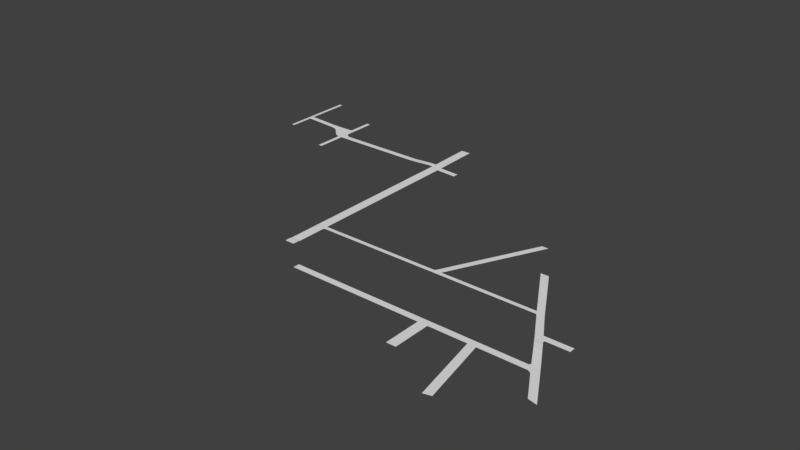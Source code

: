 # Source: Jalan.blend  (saved by Blender 2.79.0; exported with 4.5.12 LTS)
import bpy
from mathutils import Matrix  # noqa: F401  (used for matrix-valued properties, if any)

bpy.ops.wm.read_factory_settings(use_empty=True)
scene = bpy.context.scene
scene.name = 'Scene'

# ---- collections
col_collection_1 = bpy.data.collections.new('Collection 1'); scene.collection.children.link(col_collection_1)

# ---- materials (node trees are filled in below, after node groups)
mat_material_001 = bpy.data.materials.new('Material.001')
mat_material_001.alpha_threshold = 0.0
mat_material_001.use_transparent_shadow = False
mat_material_001.roughness = 0.5
mat_material_001.specular_intensity = 0.0

# ---- material node trees

# ---- world
world_world = bpy.data.worlds.new('World'); scene.world = world_world
world_world.color = (0.05088, 0.05088, 0.05088)
world_world.use_sun_shadow = False
world_world.sun_shadow_jitter_overblur = 0.0
world_world.cycles.sampling_method = 'MANUAL'

# ---- meshes
me_plane = bpy.data.meshes.new('Plane')
me_plane.from_pydata([(-43.0, -0.3066, 0.0), (15.22, -0.3066, 0.0), (-43.0, 4.0, 0.0), (15.22, 4.0, 0.0), (22.87, -0.3066, 0.0), (22.87, 4.0, 0.0), (54.0, -0.3066, 0.0), (54.0, 4.0, 0.0), (16.0, 72.72, -1.693), (41.64, 74.61, -1.693), (14.74, 79.84, -1.693), (34.42, 87.77, -1.693), (22.87, 43.59, -1.693), (16.0, 43.59, -1.693), (80.06, 74.61, -1.693), (41.64, 79.84, -1.693), (80.06, 79.84, -1.693), (34.42, 234.3, 0.0), (39.75, 246.6, 0.0), (46.87, 246.6, 0.0), (41.59, 273.5, 0.0), (48.71, 273.5, 0.0), (-21.23, 233.3, 0.0), (-21.23, 245.6, 0.0), (41.64, 234.3, 0.0), (247.5, 234.3, 1.236e-06), (247.5, 246.6, 1.236e-06), (252.5, 234.3, 1.236e-06), (252.5, 246.6, 1.236e-06), (300.7, 234.3, 0.4985), (300.7, 246.6, 0.4985), (247.5, 374.2, 1.236e-06), (252.5, 374.2, 1.236e-06), (247.5, 400.5, 1.236e-06), (252.5, 406.3, 1.236e-06), (247.5, 408.8, 1.236e-06), (252.5, 530.0, 1.236e-06), (247.5, 527.0, 1.236e-06), (131.9, 457.0, 1.179e-06), (131.7, 465.3, 1.179e-06), (252.5, 539.3, 1.239e-06), (288.0, 561.0, 1.28e-06), (280.6, 556.6, 1.273e-06), (280.6, 590.6, 1.26e-06), (288.0, 590.6, 1.263e-06), (328.2, 574.4, -0.762), (328.2, 584.7, -0.762), (336.2, 579.1, -0.762), (374.7, 611.6, -0.762), (372.3, 600.6, -0.762), (328.2, 516.3, -0.762), (336.2, 518.6, -0.762), (422.0, 534.9, -0.762), (336.2, 508.7, -0.762), (328.2, 449.2, -0.762), (336.2, 461.0, -0.762), (383.2, 461.0, -0.762), (336.2, 449.2, -0.762), (328.2, 281.7, -0.762), (336.2, 281.7, -0.762), (383.2, 449.2, -0.762), (424.5, 525.3, -0.762), (182.4, 488.7, 1.236e-06), (182.4, 498.7, 1.239e-06), (24.37, 50.98, -1.693), (39.58, 68.59, -1.693), (27.8, 56.74, -1.693), (33.97, 62.62, -1.693), (27.14, 79.84, -1.693), (33.26, 84.1, -1.693), (30.83, 81.07, -1.693), (-15.96, 74.61, -1.693), (-15.96, 79.84, -1.693), (14.74, 74.61, -1.693), (34.42, 200.4, -1.693), (41.64, 200.4, -1.693), (41.64, 227.7, 0.0), (34.42, 227.7, 4.287e-09), (16.0, 4.0, 0.0), (23.77, 4.0, 0.0), (16.0, 79.84, -1.693), (16.0, 74.61, -1.693), (34.42, 79.84, -1.693), (41.64, 87.77, -1.693), (22.87, 41.15, -1.649), (16.0, 41.15, -1.649), (16.0, 8.104, -0.07307), (22.87, 8.104, -0.07307), (22.87, 12.33, -0.2746), (16.0, 12.33, -0.2746), (291.6, 563.1, 1.292e-06), (291.6, 553.3, 0.003751), (306.3, 562.0, 1.306e-06), (306.4, 571.9, 1.306e-06), (293.7, 564.4, 0.2493), (293.7, 554.6, 0.2493), (303.9, 560.6, 0.2493), (303.9, 570.4, 0.2493), (293.9, 246.6, 0.4985), (293.9, 234.3, 0.4985), (290.9, 246.6, 1.069e-06), (290.9, 234.3, 1.236e-06), (247.5, 536.4, 1.239e-06), (287.9, 551.3, 1.28e-06), (280.6, 547.0, 1.273e-06), (336.2, 589.3, -0.762), (328.2, 506.6, -0.762), (328.2, 461.0, -0.762), (252.5, 397.9, 1.236e-06), (16.0, -0.3066, 0.0), (23.77, -0.3066, 0.0), (16.0, 4.744, -0.01324), (22.87, 4.744, -0.01324), (34.42, 234.0, 1.555e-10), (41.64, 234.0, 0.0), (39.53, 246.6, 0.0), (34.22, 234.3, 0.0), (46.88, 246.8, 0.0), (39.76, 246.8, 0.0), (41.88, 234.3, 0.0), (47.11, 246.6, 0.0), (247.0, 234.3, 1.236e-06), (247.0, 246.6, 1.236e-06), (253.9, 246.6, 1.236e-06), (253.9, 234.3, 1.236e-06), (252.5, 248.1, 1.236e-06), (247.5, 247.1, 1.236e-06), (252.5, 396.6, 1.236e-06), (247.5, 399.0, 1.236e-06), (247.1, 409.0, 1.235e-06), (246.5, 401.0, 1.235e-06), (252.5, 406.7, 1.236e-06), (247.5, 409.2, 1.236e-06), (252.5, 529.1, 1.236e-06), (247.5, 526.5, 1.236e-06), (247.0, 536.1, 1.239e-06), (247.0, 526.7, 1.236e-06), (253.2, 530.4, 1.237e-06), (253.1, 539.7, 1.24e-06), (288.0, 562.6, 1.28e-06), (280.6, 557.2, 1.273e-06), (280.1, 546.6, 1.272e-06), (280.1, 556.3, 1.273e-06), (289.9, 552.4, 0.0005696), (289.9, 562.2, 1.282e-06), (326.3, 573.4, -0.6954), (326.3, 583.6, -0.6954), (328.2, 572.1, -0.762), (336.2, 576.7, -0.762), (338.8, 580.7, -0.762), (338.9, 590.9, -0.762)], [], [(15, 9, 14, 16), (17, 24, 19, 18), (118, 117, 21, 20), (116, 115, 23, 22), (122, 121, 25, 26), (26, 25, 27, 28), (98, 99, 29, 30), (126, 125, 32, 31), (128, 127, 108, 33), (134, 133, 36, 37), (130, 129, 39, 38), (37, 36, 40, 102), (140, 139, 44, 43), (146, 145, 45, 46), (150, 149, 49, 48), (148, 147, 50, 51), (53, 106, 107, 55), (57, 54, 58, 59), (55, 57, 60, 56), (51, 53, 61, 52), (136, 135, 63, 62), (114, 113, 77, 76), (76, 77, 74, 75), (111, 78, 5, 112), (8, 81, 73), (80, 10, 73, 81), (65, 9, 81, 8, 13, 12, 64, 66, 67), (70, 82, 69), (70, 68, 82), (11, 82, 15, 83), (69, 82, 11), (15, 82, 9), (74, 11, 83, 75), (82, 68, 9), (80, 81, 9, 68), (13, 85, 84, 12), (89, 86, 87, 88), (85, 89, 88, 84), (144, 143, 91, 90), (97, 96, 92, 93), (90, 91, 95, 94), (94, 95, 96, 97), (100, 101, 99, 98), (123, 124, 101, 100), (42, 104, 103, 41), (142, 141, 104, 42), (33, 108, 34, 35), (55, 107, 54, 57), (51, 50, 106, 53), (46, 45, 47, 105), (72, 71, 73, 10), (2, 0, 1, 3), (78, 3, 1, 109), (4, 5, 78, 109), (79, 5, 4, 110), (6, 7, 79, 110), (86, 111, 112, 87), (78, 111, 3), (5, 79, 112), (24, 17, 113, 114), (17, 18, 115, 116), (17, 116, 113), (18, 19, 117, 118), (18, 118, 115), (19, 24, 119, 120), (24, 114, 119), (19, 120, 117), (120, 119, 121, 122), (28, 27, 124, 123), (26, 28, 125, 126), (26, 126, 122), (28, 123, 125), (31, 32, 127, 128), (33, 35, 129, 130), (33, 130, 128), (35, 34, 131, 132), (35, 132, 129), (132, 131, 133, 134), (37, 102, 135, 136), (37, 136, 134), (40, 36, 137, 138), (36, 133, 137), (42, 41, 139, 140), (138, 137, 141, 142), (42, 140, 142), (41, 103, 143, 144), (41, 144, 139), (93, 92, 145, 146), (47, 45, 147, 148), (45, 145, 147), (105, 47, 149, 150), (47, 148, 149)])
_uv = me_plane.uv_layers.new(name='UVMap')
_uv.uv.foreach_set('vector', [0.4244, 0.3856, 0.4244, -2.226, 19.63, -2.226, 19.63, 0.3856, 0.8139, 0.6104, 4.424, 0.6104, 7.037, 6.791, 3.477, 6.791, 0.9386, 7.492, 4.499, 7.492, 4.961, 14.19, 1.4, 14.19, -13.1, 0.3547, -11.77, 6.536, -27.01, 6.28, -27.01, 0.09889, 86.0, 0.7913, 85.35, -5.39, 114.7, -5.39, 114.7, 0.7913, 0.6603, 0.7913, 0.6603, -5.39, 3.177, -5.39, 3.177, 0.7913, 0.3894, 0.7913, 0.3894, -5.39, 3.819, -5.39, 3.819, 0.7913, 0.6603, 43.71, 3.177, 43.71, 3.177, 86.62, 0.6603, 86.62, 0.6603, 7.192, 3.177, 6.542, 3.177, 12.46, 0.6603, 13.76, 0.6603, 45.25, 3.177, 46.04, 3.177, 61.5, 0.6603, 60.02, -28.23, 14.88, -28.29, 19.06, -57.25, 33.17, -57.13, 29.0, 0.6603, 0.02097, 3.177, 1.502, 3.166, 6.171, 0.6598, 4.719, 0.2298, 9.318, 3.918, 10.42, 3.918, 17.82, 0.2298, 17.82, 12.88, 7.494, 12.86, 2.455, 25.03, 9.624, 25.02, 14.74, 10.62, 5.626, 10.03, 0.3493, 19.06, 5.721, 20.25, 11.21, 0.9946, -18.38, -2.966, -20.12, -2.966, -38.86, 0.9946, -37.74, 0.9946, 0.3237, -2.966, -0.7505, -2.966, -30.0, 0.9946, -30.0, 0.9946, 0.07317, -2.966, 0.07317, -2.966, -130.4, 0.9946, -130.4, 0.9946, 0.003098, 0.9946, -5.927, 24.5, -5.927, 24.5, 0.003098, 0.9946, 0.2608, 0.9946, -4.676, 30.84, 3.631, 29.6, 8.411, -15.6, -9.563, -15.6, -4.707, -31.87, -14.13, -31.87, -19.15, 0.4244, -1.043, -3.186, -1.043, -3.186, -2.697, 0.4244, -2.697, 0.4244, 0.3034, -3.186, 0.3034, -3.186, -13.36, 0.4244, -13.36, 0.6032, 0.8397, 0.6032, 0.4679, 4.04, 0.4679, 4.04, 0.8397, 0.6032, 0.8271, 0.6032, 1.774, -0.02783, 1.774, 0.6032, 0.3856, -0.02783, 0.3856, -0.02783, -2.226, 0.6032, -2.226, 0.3954, 0.7628, 1.424, 3.774, -11.4, 3.774, -11.4, 2.827, -11.4, -11.74, -7.96, -11.74, -7.213, -8.044, -5.498, -5.16, -2.41, -2.221, 0.01945, 0.003662, 1.814, -0.6144, 1.232, 1.52, 0.01945, 0.003662, -1.824, -0.6144, 1.814, -0.6144, 0.8139, 0.3514, 0.8139, -3.614, 4.424, -3.614, 4.424, 0.3514, 0.2322, 0.5198, 0.8139, -1.614, 0.8139, 2.351, 0.4244, 0.3856, -3.186, 0.3856, 0.4244, -2.226, 0.8139, 0.644, 0.8139, -55.65, 4.424, -55.65, 4.424, 0.644, 0.8139, 0.3856, -2.824, 0.3856, 4.424, -2.226, 0.6032, 0.3856, 0.6032, -2.226, 13.42, -2.226, 6.176, 0.3856, 0.6032, 0.2649, 0.6032, -0.9558, 4.04, -0.9558, 4.04, 0.2649, 0.6032, 0.6321, 0.6032, -1.48, 4.04, -1.48, 4.04, 0.6321, 0.6032, 0.04416, 0.6032, -14.37, 4.04, -14.37, 4.04, 0.04416, 4.137, 1.93, 4.116, -2.939, 7.338, -1.042, 7.356, 3.848, 0.4747, 0.498, 0.4764, -4.427, 1.685, -3.715, 1.734, 1.249, 0.3562, 0.8479, 0.3378, -4.042, 1.379, -3.429, 1.391, 1.465, 0.3913, 0.4654, 0.3787, -4.429, 5.476, -1.427, 5.475, 3.498, 0.9319, 0.7913, 0.9319, -5.39, 2.389, -5.39, 2.389, 0.7913, 12.05, 0.7913, 12.05, -5.39, 23.93, -5.39, 23.93, 0.7913, 0.2298, 0.8141, 0.211, -4.005, 3.894, -1.837, 3.918, 3.012, 10.71, 6.653, 10.7, 1.872, 14.21, 3.995, 14.23, 8.814, 0.6603, 0.7635, 3.177, -0.5356, 3.177, 3.668, 0.6603, 4.939, 0.9946, 0.003098, -2.966, 0.003098, -2.966, -5.927, 0.9946, -5.927, 0.9946, 0.2608, -2.966, -0.8565, -2.966, -5.751, 0.9946, -4.676, 0.02267, 0.739, 0.03362, -4.376, 3.995, -2.022, 3.994, 3.042, 0.6245, 0.3856, 0.6245, -2.226, 15.97, -2.226, 15.97, 0.3856, 0.1032, 0.4679, 0.1032, -1.685, 29.22, -1.685, 29.22, 0.4679, 0.6032, 0.4679, 0.2155, 0.4679, 0.2155, -1.685, 0.6032, -1.685, 0.03978, 0.3146, 0.03978, 2.468, -3.397, 2.468, -3.397, 0.3146, 0.4885, 0.4679, 0.03978, 0.4679, 0.03978, -1.685, 0.4885, -1.685, 0.6032, 0.3146, 0.6032, 2.468, -14.51, 2.468, -14.51, 0.3146, 0.6032, 0.5198, 0.6032, -1.16, 4.04, -1.16, 4.04, 0.5198, 0.6032, 0.4679, 0.6032, 0.8397, 0.2155, 0.4679, 0.03978, 0.4679, 0.4885, 0.4679, 0.03978, 0.8397, 0.4244, 0.6104, -3.186, 0.6104, -3.186, -1.043, 0.4244, -1.043, 0.8139, 0.6104, 3.477, 6.791, -11.77, 6.536, -13.1, 0.3547, -3.186, 0.6104, -13.1, 0.3547, -3.186, -1.043, 0.4768, 0.7913, 4.037, 0.7913, 4.499, 7.492, 0.9386, 7.492, 3.477, 6.791, 0.9386, 7.492, -11.77, 6.536, 0.03695, 0.7913, -2.576, -5.39, 56.04, -5.39, 57.35, 0.7913, -2.576, -5.39, 0.4244, -1.043, 56.04, -5.39, 4.037, 0.7913, 57.35, 0.7913, 4.499, 7.492, 57.35, 0.7913, 56.04, -5.39, 85.35, -5.39, 86.0, 0.7913, 0.177, 0.7913, 0.177, -5.39, 12.05, -5.39, 12.05, 0.7913, 0.6603, 0.7913, 3.177, 0.7913, 3.177, 43.71, 0.6603, 43.71, 114.7, 0.7913, 0.6603, 43.71, 86.0, 0.7913, 3.177, 0.7913, 12.05, 0.7913, 3.177, 43.71, 0.6603, 0.6202, 3.177, 0.6202, 3.177, 6.542, 0.6603, 7.192, 0.6603, 0.7635, 0.6603, 4.939, -28.29, 19.06, -28.23, 14.88, 0.6603, 13.76, -28.23, 14.88, 0.6603, 7.192, 0.6603, 0.9387, 3.177, -0.332, 3.177, 30.59, 0.6603, 30.48, 0.6603, 4.939, 0.6603, 30.48, -28.29, 19.06, 0.6603, 30.48, 3.177, 30.59, 3.177, 46.04, 0.6603, 45.25, 0.6603, 0.02097, 0.6598, 4.719, -15.6, -4.707, -15.6, -9.563, 0.6603, 60.02, -15.6, -9.563, 0.6603, 45.25, 0.1663, 0.1712, 0.177, -4.498, 7.194, -0.2516, 7.198, 4.493, 0.177, -4.498, 3.177, 46.04, 7.194, -0.2516, 0.2298, 0.8141, 3.918, 3.012, 3.918, 10.42, 0.2298, 9.318, 7.198, 4.493, 7.194, -0.2516, 10.7, 1.872, 10.71, 6.653, 14.23, 8.814, 0.2298, 9.318, 10.71, 6.653, 0.9183, 0.0119, 0.8938, -4.837, 4.116, -2.939, 4.137, 1.93, 3.918, 3.012, 4.137, 1.93, 3.918, 10.42, 0.734, 0.2492, 0.6851, -4.715, 12.86, 2.455, 12.88, 7.494, 0.9946, 0.9778, -2.966, -1.376, -2.966, -20.12, 0.9946, -18.38, -2.966, -1.376, 12.86, 2.455, -2.966, -20.12, 0.9942, 0.04233, 0.9946, -5.022, 10.03, 0.3493, 10.62, 5.626, 0.9946, -5.022, 0.9946, -18.38, 10.03, 0.3493])
me_plane.materials.append(mat_material_001)
me_plane.use_remesh_preserve_volume = False
me_plane.use_remesh_preserve_attributes = False
me_plane.use_mirror_vertex_groups = False
me_plane.update()

# ---- objects
ob_plane = bpy.data.objects.new('Plane', me_plane)

# ---- transforms, parenting, visibility, modifiers, constraints
ob_plane.location = (-9.794, -8.064, 2.384e-07)
ob_plane.rotation_euler = (0.0, -0.0, -1.571)
ob_plane.lineart.crease_threshold = 0.0

# ---- collection membership
col_collection_1.objects.link(ob_plane)

# ---- scene / render settings (as saved in the file)
scene.frame_start = 1; scene.frame_end = 250; scene.frame_set(1)
scene.render.engine = 'BLENDER_EEVEE_NEXT'
scene.render.resolution_percentage = 50
scene.render.dither_intensity = 0.0
scene.cycles.use_denoising = False
scene.cycles.samples = 128
scene.cycles.sampling_pattern = 'TABULATED_SOBOL'
scene.cycles.use_adaptive_sampling = False
scene.cycles.use_light_tree = False
scene.cycles.blur_glossy = 0.0
scene.cycles.sample_clamp_indirect = 0.0
scene.view_settings.view_transform = 'Standard'
bpy.context.view_layer.update()

# ---- added for rendering (the .blend has no active camera and no usable light): camera, sun
cam_auto = bpy.data.cameras.new('AutoCamera')
cam_auto.lens = 50.0
cam_auto.sensor_width = 36.0
cam_auto.clip_end = 12504.0
ob_auto_camera = bpy.data.objects.new('AutoCamera', cam_auto)
scene.collection.objects.link(ob_auto_camera)
ob_auto_camera.location = (1008.34, -1053.79, 569.388)
ob_auto_camera.rotation_euler = (1.09748, -7.21219e-08, 0.694738)
scene.camera = ob_auto_camera
light_auto_sun = bpy.data.lights.new('AutoSun', 'SUN')
light_auto_sun.energy = 3.0
light_auto_sun.angle = 0.0523599
ob_auto_sun = bpy.data.objects.new('AutoSun', light_auto_sun)
scene.collection.objects.link(ob_auto_sun)
ob_auto_sun.rotation_euler = (0.872665, 0.174533, 0.523599)
bpy.context.view_layer.update()

